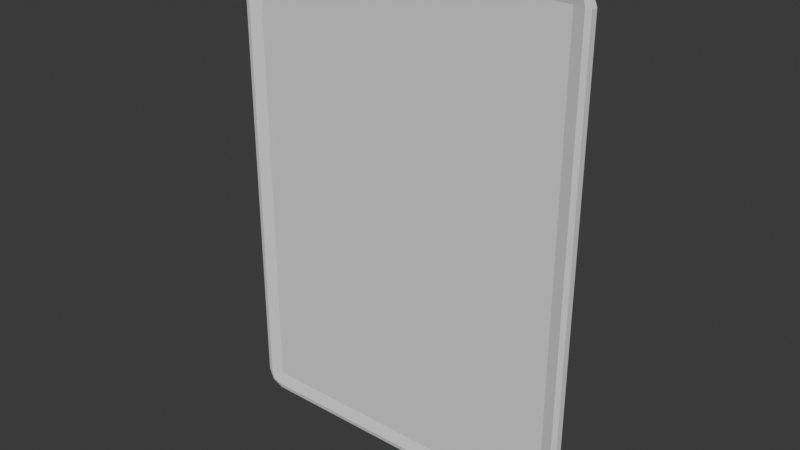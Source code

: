 # Source: CardModelDefault.blend  (saved by Blender 4.2.66; exported with 4.5.12 LTS)
import bpy
from mathutils import Matrix  # noqa: F401  (used for matrix-valued properties, if any)

bpy.ops.wm.read_factory_settings(use_empty=True)
scene = bpy.context.scene
scene.name = 'Scene'

# ---- collections
col_collection = bpy.data.collections.new('Collection'); scene.collection.children.link(col_collection)

# ---- world
world_world = bpy.data.worlds.new('World'); scene.world = world_world
world_world.use_nodes = True; world_world.node_tree.nodes.clear()
_N = world_world.node_tree.nodes; _L = world_world.node_tree.links
n0 = _N.new('ShaderNodeOutputWorld'); n0.name = 'World Output'; n0.location = (300, 300)
n1 = _N.new('ShaderNodeBackground'); n1.name = 'Background'; n1.location = (10, 300)
n1.inputs[0].default_value = (0.05088, 0.05088, 0.05088, 1.0)
_L.new(n1.outputs[0], n0.inputs[0])
n0.is_active_output = True
world_world.color = (0.05088, 0.05088, 0.05088)
world_world.sun_shadow_jitter_overblur = 0.0

# ---- meshes
me_cube_001 = bpy.data.meshes.new('Cube.001')
me_cube_001.from_pydata([(0.03, -0.2864, -0.01616), (0.03, -0.3164, -0.05955), (0.0, -0.2864, -0.05955), (0.03, -0.3076, -0.08077), (0.01268, -0.3037, -0.07688), (0.008787, -0.3076, -0.05955), (0.008787, -0.2864, -0.08077), (0.03, -0.3164, 0.05955), (0.03, -0.2864, 0.01616), (0.0, -0.2864, 0.05955), (0.03, -0.3076, 0.08077), (0.01268, -0.3037, 0.07688), (0.008787, -0.2864, 0.08077), (0.008787, -0.3076, 0.05955), (0.03, 0.2864, -0.01616), (0.0, 0.2864, -0.05955), (0.03, 0.3164, -0.05955), (0.008787, 0.2864, -0.08077), (0.01268, 0.3037, -0.07688), (0.008787, 0.3076, -0.05955), (0.03, 0.3076, -0.08077), (0.03, 0.2864, 0.01616), (0.03, 0.3164, 0.05955), (0.0, 0.2864, 0.05955), (0.03, 0.3076, 0.08077), (0.01268, 0.3037, 0.07688), (0.008787, 0.3076, 0.05955), (0.008787, 0.2864, 0.08077), (0.8444, -0.2864, -0.01616), (0.8744, -0.2864, -0.05955), (0.8444, -0.3164, -0.05955), (0.8656, -0.2864, -0.08077), (0.8617, -0.3037, -0.07688), (0.8656, -0.3076, -0.05955), (0.8444, -0.3076, -0.08077), (0.8444, -0.2864, 0.01616), (0.8444, -0.3164, 0.05955), (0.8744, -0.2864, 0.05955), (0.8444, -0.3076, 0.08077), (0.8617, -0.3037, 0.07688), (0.8656, -0.3076, 0.05955), (0.8656, -0.2864, 0.08077), (0.8444, 0.2864, -0.01616), (0.8444, 0.3164, -0.05955), (0.8744, 0.2864, -0.05955), (0.8444, 0.3076, -0.08077), (0.8617, 0.3037, -0.07688), (0.8656, 0.3076, -0.05955), (0.8656, 0.2864, -0.08077), (0.8444, 0.2864, 0.01616), (0.8744, 0.2864, 0.05955), (0.8444, 0.3164, 0.05955), (0.8656, 0.2864, 0.08077), (0.8617, 0.3037, 0.07688), (0.8656, 0.3076, 0.05955), (0.8444, 0.3076, 0.08077)], [], [(30, 36, 7, 1), (44, 50, 37, 29), (49, 21, 8, 35), (2, 9, 23, 15), (16, 22, 51, 43), (0, 3, 4, 6), (1, 5, 4, 3), (2, 6, 4, 5), (7, 10, 11, 13), (8, 12, 11, 10), (9, 13, 11, 12), (14, 17, 18, 20), (15, 19, 18, 17), (16, 20, 18, 19), (21, 24, 25, 27), (22, 26, 25, 24), (23, 27, 25, 26), (28, 31, 32, 34), (29, 33, 32, 31), (30, 34, 32, 33), (35, 38, 39, 41), (36, 40, 39, 38), (37, 41, 39, 40), (42, 45, 46, 48), (43, 47, 46, 45), (44, 48, 46, 47), (49, 52, 53, 55), (50, 54, 53, 52), (51, 55, 53, 54), (14, 0, 6, 17), (17, 6, 2, 15), (1, 7, 13, 5), (5, 13, 9, 2), (8, 21, 27, 12), (12, 27, 23, 9), (22, 16, 19, 26), (26, 19, 15, 23), (42, 14, 20, 45), (45, 20, 16, 43), (21, 49, 55, 24), (24, 55, 51, 22), (50, 44, 47, 54), (54, 47, 43, 51), (28, 42, 48, 31), (31, 48, 44, 29), (49, 35, 41, 52), (52, 41, 37, 50), (36, 30, 33, 40), (40, 33, 29, 37), (0, 28, 34, 3), (3, 34, 30, 1), (35, 8, 10, 38), (38, 10, 7, 36), (14, 42, 28, 0)])
_uv = me_cube_001.uv_layers.new(name='UVMap')
_uv.uv.foreach_set('vector', [0.4169, 0.7586, 0.5831, 0.7586, 0.5831, 0.9914, 0.4169, 0.9914, 0.4169, 0.5119, 0.5831, 0.5119, 0.5831, 0.7381, 0.4169, 0.7381, 0.6336, 0.5119, 0.8664, 0.5119, 0.8664, 0.7381, 0.6336, 0.7381, 0.4169, 0.01185, 0.5831, 0.01185, 0.5831, 0.2381, 0.4169, 0.2381, 0.4169, 0.2586, 0.5831, 0.2586, 0.5831, 0.4914, 0.4169, 0.4914, 0.1336, 0.7381, 0.1336, 0.75, 0.1286, 0.75, 0.125, 0.7381, 0.4169, 0.9914, 0.4169, 1.0, 0.3927, 1.0, 0.375, 0.9914, 0.4169, 0.01185, 0.375, 0.01185, 0.375, 0.005009, 0.4169, 0.0, 0.5831, 0.9914, 0.625, 0.9914, 0.625, 0.9964, 0.5831, 1.0, 0.8664, 0.7381, 0.875, 0.7381, 0.875, 0.745, 0.8664, 0.75, 0.5831, 0.01185, 0.5831, 0.0, 0.6073, 0.0, 0.625, 0.01185, 0.1336, 0.5119, 0.125, 0.5119, 0.125, 0.505, 0.1336, 0.5, 0.4169, 0.2381, 0.4169, 0.25, 0.3927, 0.25, 0.375, 0.2381, 0.4169, 0.2586, 0.375, 0.2586, 0.375, 0.2536, 0.4169, 0.25, 0.8664, 0.5119, 0.8664, 0.5, 0.8714, 0.5, 0.875, 0.5119, 0.5831, 0.2586, 0.5831, 0.25, 0.6073, 0.25, 0.625, 0.2586, 0.5831, 0.2381, 0.625, 0.2381, 0.625, 0.245, 0.5831, 0.25, 0.3664, 0.7381, 0.375, 0.7381, 0.3809, 0.7495, 0.3664, 0.75, 0.4169, 0.7381, 0.4169, 0.75, 0.3809, 0.7495, 0.375, 0.7381, 0.4169, 0.7586, 0.375, 0.7586, 0.3809, 0.7495, 0.4169, 0.75, 0.6336, 0.7381, 0.6336, 0.75, 0.6203, 0.7483, 0.625, 0.7381, 0.5831, 0.7586, 0.5831, 0.75, 0.6203, 0.7483, 0.625, 0.7586, 0.5831, 0.7381, 0.625, 0.7381, 0.6203, 0.7483, 0.5831, 0.75, 0.3664, 0.5119, 0.3664, 0.5, 0.3797, 0.5017, 0.375, 0.5119, 0.4169, 0.4914, 0.4169, 0.5, 0.3797, 0.5017, 0.375, 0.4914, 0.4169, 0.5119, 0.375, 0.5119, 0.3797, 0.5017, 0.4169, 0.5, 0.6336, 0.5119, 0.625, 0.5119, 0.6191, 0.5005, 0.6336, 0.5, 0.5831, 0.5119, 0.5831, 0.5, 0.6191, 0.5005, 0.625, 0.5119, 0.5831, 0.4914, 0.625, 0.4914, 0.6191, 0.5005, 0.5831, 0.5, 0.1336, 0.5119, 0.1336, 0.7381, 0.125, 0.7381, 0.125, 0.5119, 0.375, 0.2381, 0.375, 0.01185, 0.4169, 0.01185, 0.4169, 0.2381, 0.4169, 0.9914, 0.5831, 0.9914, 0.5831, 1.0, 0.4169, 1.0, 0.4169, 0.0, 0.5831, 0.0, 0.5831, 0.01185, 0.4169, 0.01185, 0.8664, 0.7381, 0.8664, 0.5119, 0.875, 0.5119, 0.875, 0.7381, 0.625, 0.01185, 0.625, 0.2381, 0.5831, 0.2381, 0.5831, 0.01185, 0.5831, 0.2586, 0.4169, 0.2586, 0.4169, 0.25, 0.5831, 0.25, 0.5831, 0.25, 0.4169, 0.25, 0.4169, 0.2381, 0.5831, 0.2381, 0.3664, 0.5119, 0.1336, 0.5119, 0.1336, 0.5, 0.3664, 0.5, 0.375, 0.4914, 0.375, 0.2586, 0.4169, 0.2586, 0.4169, 0.4914, 0.8664, 0.5119, 0.6336, 0.5119, 0.6336, 0.5, 0.8664, 0.5, 0.625, 0.2586, 0.625, 0.4914, 0.5831, 0.4914, 0.5831, 0.2586, 0.5831, 0.5119, 0.4169, 0.5119, 0.4169, 0.5, 0.5831, 0.5, 0.5831, 0.5, 0.4169, 0.5, 0.4169, 0.4914, 0.5831, 0.4914, 0.3664, 0.7381, 0.3664, 0.5119, 0.375, 0.5119, 0.375, 0.7381, 0.375, 0.7381, 0.375, 0.5119, 0.4169, 0.5119, 0.4169, 0.7381, 0.6336, 0.5119, 0.6336, 0.7381, 0.625, 0.7381, 0.625, 0.5119, 0.625, 0.5119, 0.625, 0.7381, 0.5831, 0.7381, 0.5831, 0.5119, 0.5831, 0.7586, 0.4169, 0.7586, 0.4169, 0.75, 0.5831, 0.75, 0.5831, 0.75, 0.4169, 0.75, 0.4169, 0.7381, 0.5831, 0.7381, 0.1336, 0.7381, 0.3664, 0.7381, 0.3664, 0.75, 0.1336, 0.75, 0.375, 0.9914, 0.375, 0.7586, 0.4169, 0.7586, 0.4169, 0.9914, 0.6336, 0.7381, 0.8664, 0.7381, 0.8664, 0.75, 0.6336, 0.75, 0.625, 0.7586, 0.625, 0.9914, 0.5831, 0.9914, 0.5831, 0.7586, 0.1336, 0.5119, 0.3664, 0.5119, 0.3664, 0.7381, 0.1336, 0.7381])
me_cube_001.use_mirror_x = True
me_cube_001.use_mirror_z = True
me_cube_001.update()

# ---- objects
ob_cube = bpy.data.objects.new('Cube', me_cube_001)

# ---- transforms, parenting, visibility, modifiers, constraints
ob_cube.location = (0.0, 0.0, 0.0)
ob_cube.rotation_euler = (1.571, 1.571, 0.0)
ob_cube.scale = (1.0, 1.0, 0.104)
ob_cube.use_mesh_mirror_x = True
ob_cube.use_mesh_mirror_z = True

# ---- collection membership
col_collection.objects.link(ob_cube)

# ---- scene / render settings (as saved in the file)
scene.frame_start = 1; scene.frame_end = 250; scene.frame_set(1)
scene.render.engine = 'BLENDER_EEVEE_NEXT'
bpy.context.view_layer.update()

# ---- added for rendering (the .blend has no active camera and no usable light): camera, sun
cam_auto = bpy.data.cameras.new('AutoCamera')
cam_auto.lens = 50.0
cam_auto.sensor_width = 36.0
cam_auto.clip_end = 1000.0
ob_auto_camera = bpy.data.objects.new('AutoCamera', cam_auto)
scene.collection.objects.link(ob_auto_camera)
ob_auto_camera.location = (0.998763, -1.19852, 0.361811)
ob_auto_camera.rotation_euler = (1.09748, -7.21219e-08, 0.694738)
scene.camera = ob_auto_camera
light_auto_sun = bpy.data.lights.new('AutoSun', 'SUN')
light_auto_sun.energy = 3.0
light_auto_sun.angle = 0.0523599
ob_auto_sun = bpy.data.objects.new('AutoSun', light_auto_sun)
scene.collection.objects.link(ob_auto_sun)
ob_auto_sun.rotation_euler = (0.872665, 0.174533, 0.523599)
bpy.context.view_layer.update()
